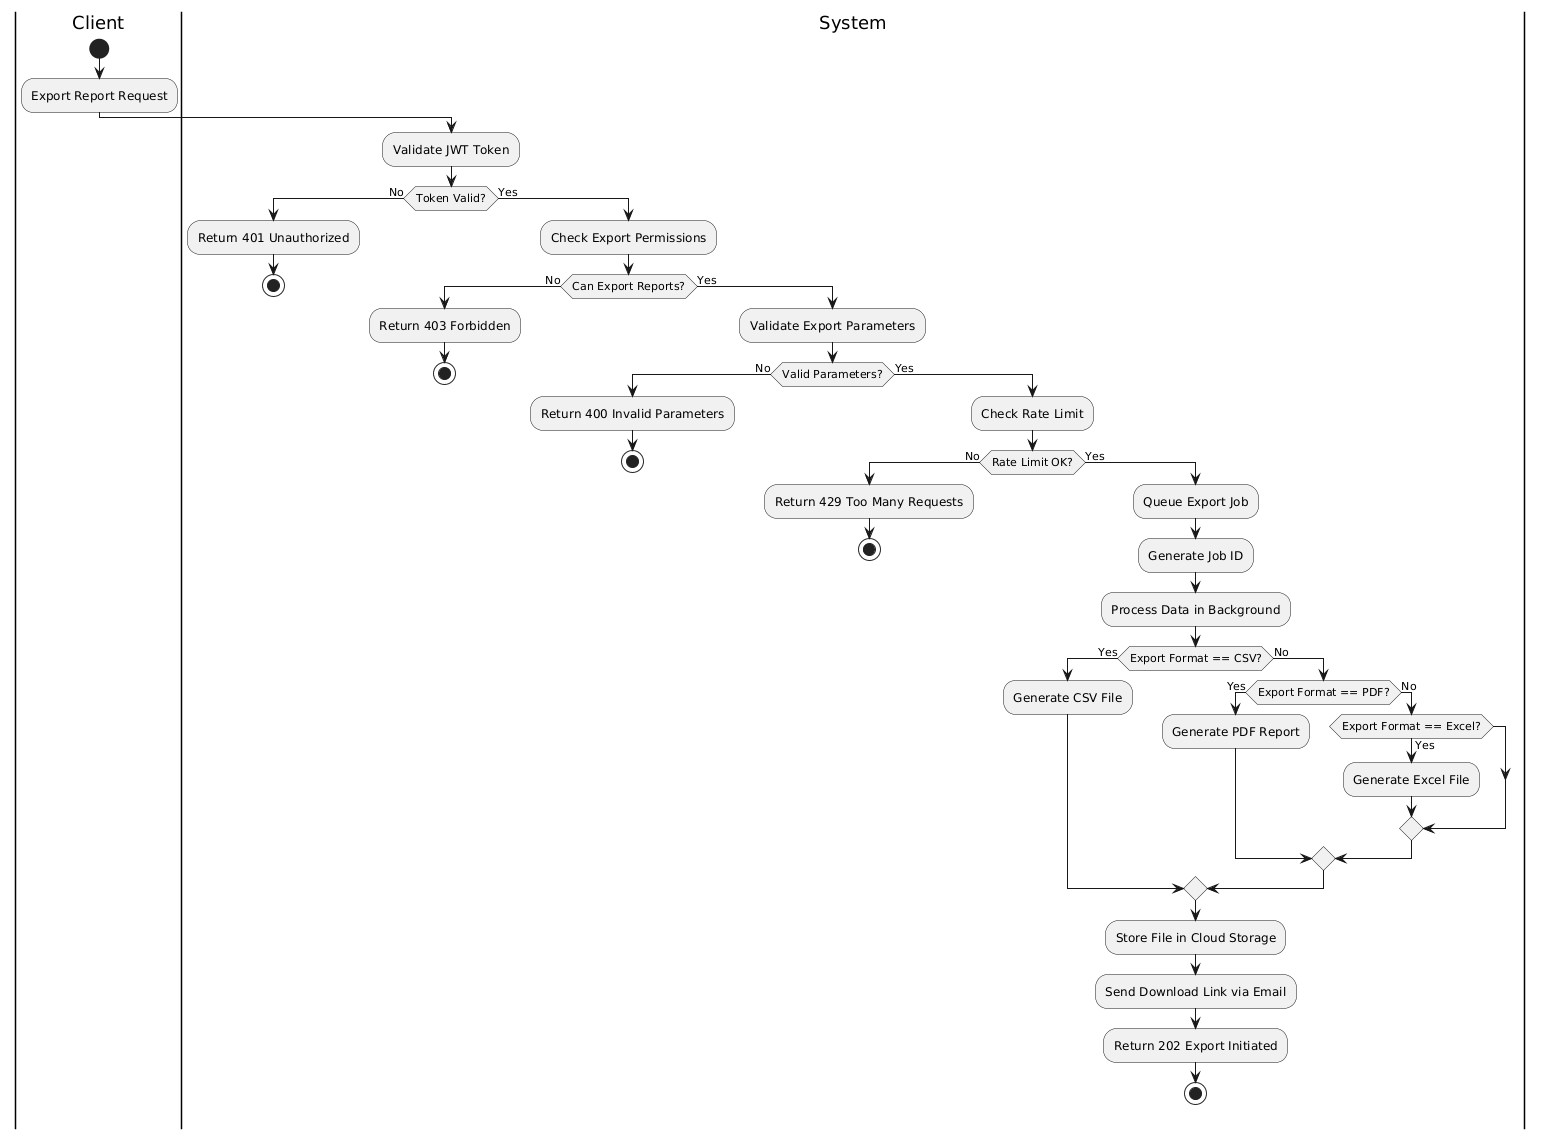

The diagram above was rendered by PlantUML. Its source (embedded in the PNG):
@startuml
' ==== EXPORT REPORT FLOW ====
|Client|
start
:Export Report Request;
|System|
:Validate JWT Token;

if (Token Valid?) then (No)
  :Return 401 Unauthorized;
  stop
else (Yes)
  :Check Export Permissions;

  if (Can Export Reports?) then (No)
    :Return 403 Forbidden;
    stop
  else (Yes)
    :Validate Export Parameters;

    if (Valid Parameters?) then (No)
      :Return 400 Invalid Parameters;
      stop
    else (Yes)
      :Check Rate Limit;

      if (Rate Limit OK?) then (No)
        :Return 429 Too Many Requests;
        stop
      else (Yes)
        :Queue Export Job;
        :Generate Job ID;
        :Process Data in Background;

        if (Export Format == CSV?) then (Yes)
          :Generate CSV File;
        else (No)
          if (Export Format == PDF?) then (Yes)
            :Generate PDF Report;
          else (No)
            if (Export Format == Excel?) then (Yes)
              :Generate Excel File;
            endif
          endif
        endif

        :Store File in Cloud Storage;
        :Send Download Link via Email;
        :Return 202 Export Initiated;
        stop
      endif
    endif
  endif
endif
@enduml